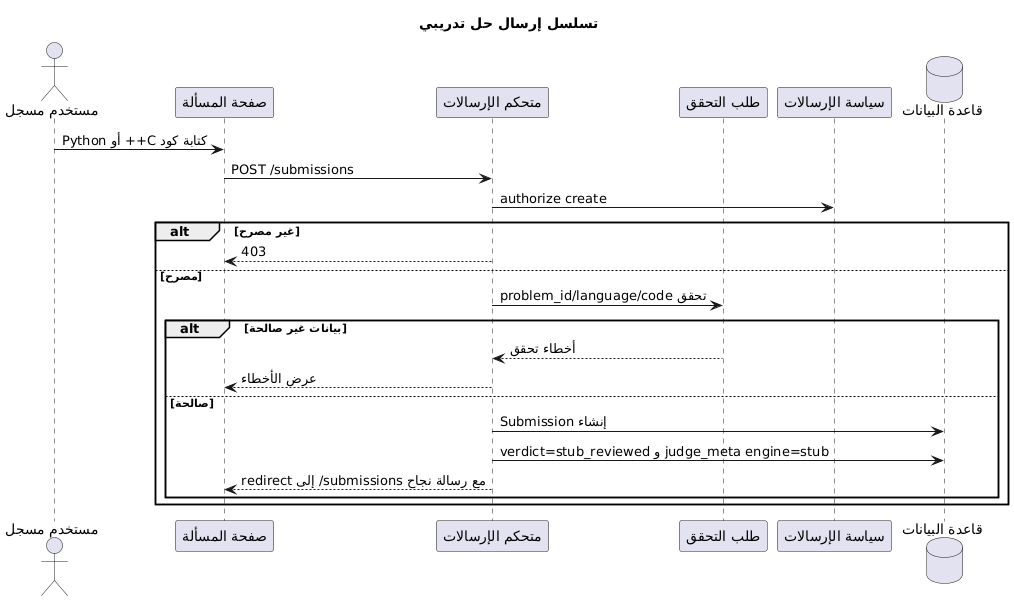

The diagram above was rendered by PlantUML. Its source (embedded in the PNG):
@startuml
title تسلسل إرسال حل تدريبي

actor User as "مستخدم مسجل"
participant UI as "صفحة المسألة"
participant Controller as "متحكم الإرسالات"
participant Request as "طلب التحقق"
participant Policy as "سياسة الإرسالات"
database DB as "قاعدة البيانات"

User -> UI: كتابة كود C++ أو Python
UI -> Controller: POST /submissions
Controller -> Policy: authorize create
alt غير مصرح
  Controller --> UI: 403
else مصرح
  Controller -> Request: تحقق problem_id/language/code
  alt بيانات غير صالحة
    Request --> Controller: أخطاء تحقق
    Controller --> UI: عرض الأخطاء
  else صالحة
    Controller -> DB: إنشاء Submission
    Controller -> DB: verdict=stub_reviewed و judge_meta engine=stub
    Controller --> UI: redirect إلى /submissions مع رسالة نجاح
  end
end
@enduml